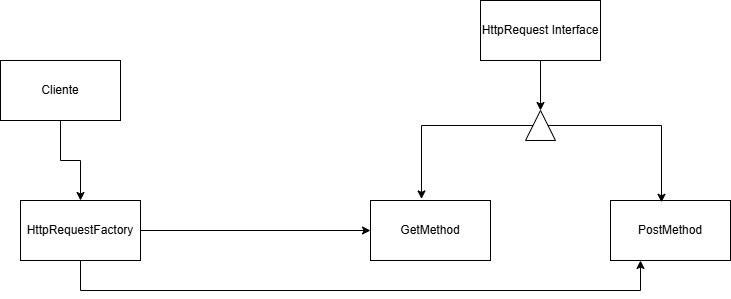

The diagram above was exported from draw.io. Its source (the exported page's mxGraphModel, read from the mxfile embedded in the PNG):
<mxGraphModel dx="1639" dy="844" grid="1" gridSize="10" guides="1" tooltips="1" connect="1" arrows="1" fold="1" page="1" pageScale="1" pageWidth="850" pageHeight="1100" math="0" shadow="0">
  <root>
    <mxCell id="0" />
    <mxCell id="1" parent="0" />
    <mxCell id="zrfj1PTvTCgOTlAgWhMD-12" edge="1" parent="1" source="zrfj1PTvTCgOTlAgWhMD-2" style="edgeStyle=orthogonalEdgeStyle;rounded=0;orthogonalLoop=1;jettySize=auto;html=1;" target="zrfj1PTvTCgOTlAgWhMD-3">
      <mxGeometry relative="1" as="geometry" />
    </mxCell>
    <mxCell id="zrfj1PTvTCgOTlAgWhMD-2" parent="1" style="rounded=0;whiteSpace=wrap;html=1;" value="Cliente" vertex="1">
      <mxGeometry height="60" width="120" x="80" y="100" as="geometry" />
    </mxCell>
    <mxCell id="zrfj1PTvTCgOTlAgWhMD-13" edge="1" parent="1" source="zrfj1PTvTCgOTlAgWhMD-3" style="edgeStyle=orthogonalEdgeStyle;rounded=0;orthogonalLoop=1;jettySize=auto;html=1;entryX=0;entryY=0.5;entryDx=0;entryDy=0;" target="zrfj1PTvTCgOTlAgWhMD-7">
      <mxGeometry relative="1" as="geometry" />
    </mxCell>
    <mxCell id="zrfj1PTvTCgOTlAgWhMD-15" edge="1" parent="1" source="zrfj1PTvTCgOTlAgWhMD-3" style="edgeStyle=orthogonalEdgeStyle;rounded=0;orthogonalLoop=1;jettySize=auto;html=1;entryX=0.25;entryY=1;entryDx=0;entryDy=0;" target="zrfj1PTvTCgOTlAgWhMD-8">
      <mxGeometry relative="1" as="geometry">
        <Array as="points">
          <mxPoint x="160" y="330" />
          <mxPoint x="720" y="330" />
        </Array>
        <mxPoint x="160" y="380" as="targetPoint" />
      </mxGeometry>
    </mxCell>
    <mxCell id="zrfj1PTvTCgOTlAgWhMD-3" parent="1" style="rounded=0;whiteSpace=wrap;html=1;" value="HttpRequestFactory" vertex="1">
      <mxGeometry height="60" width="120" x="100" y="240" as="geometry" />
    </mxCell>
    <mxCell id="zrfj1PTvTCgOTlAgWhMD-6" edge="1" parent="1" source="zrfj1PTvTCgOTlAgWhMD-4" style="edgeStyle=orthogonalEdgeStyle;rounded=0;orthogonalLoop=1;jettySize=auto;html=1;entryX=1;entryY=0.5;entryDx=0;entryDy=0;" target="zrfj1PTvTCgOTlAgWhMD-5">
      <mxGeometry relative="1" as="geometry" />
    </mxCell>
    <mxCell id="zrfj1PTvTCgOTlAgWhMD-4" parent="1" style="rounded=0;whiteSpace=wrap;html=1;" value="HttpRequest Interface" vertex="1">
      <mxGeometry height="60" width="120" x="560" y="40" as="geometry" />
    </mxCell>
    <mxCell id="zrfj1PTvTCgOTlAgWhMD-5" parent="1" style="triangle;whiteSpace=wrap;html=1;rotation=-90;" value="" vertex="1">
      <mxGeometry height="30" width="30" x="605" y="150" as="geometry" />
    </mxCell>
    <mxCell id="zrfj1PTvTCgOTlAgWhMD-7" parent="1" style="rounded=0;whiteSpace=wrap;html=1;" value="GetMethod" vertex="1">
      <mxGeometry height="60" width="120" x="450" y="240" as="geometry" />
    </mxCell>
    <mxCell id="zrfj1PTvTCgOTlAgWhMD-8" parent="1" style="rounded=0;whiteSpace=wrap;html=1;" value="PostMethod" vertex="1">
      <mxGeometry height="60" width="120" x="690" y="240" as="geometry" />
    </mxCell>
    <mxCell id="zrfj1PTvTCgOTlAgWhMD-9" edge="1" parent="1" source="zrfj1PTvTCgOTlAgWhMD-5" style="edgeStyle=orthogonalEdgeStyle;rounded=0;orthogonalLoop=1;jettySize=auto;html=1;entryX=0.425;entryY=0.03;entryDx=0;entryDy=0;entryPerimeter=0;" target="zrfj1PTvTCgOTlAgWhMD-8">
      <mxGeometry relative="1" as="geometry" />
    </mxCell>
    <mxCell id="zrfj1PTvTCgOTlAgWhMD-10" edge="1" parent="1" source="zrfj1PTvTCgOTlAgWhMD-5" style="edgeStyle=orthogonalEdgeStyle;rounded=0;orthogonalLoop=1;jettySize=auto;html=1;entryX=0.425;entryY=-0.026;entryDx=0;entryDy=0;entryPerimeter=0;" target="zrfj1PTvTCgOTlAgWhMD-7">
      <mxGeometry relative="1" as="geometry" />
    </mxCell>
  </root>
</mxGraphModel>